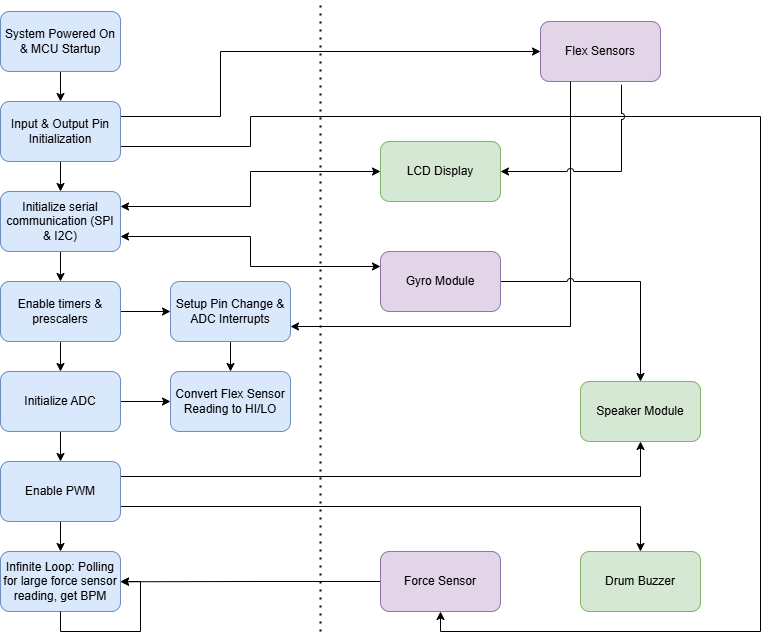

The diagram above was exported from draw.io. Its source (the exported page's mxGraphModel, read from the mxfile embedded in the PNG):
<mxGraphModel dx="1167" dy="784" grid="1" gridSize="10" guides="1" tooltips="1" connect="1" arrows="1" fold="1" page="1" pageScale="1" pageWidth="850" pageHeight="1100" math="0" shadow="0">
  <root>
    <mxCell id="0" />
    <mxCell id="1" parent="0" />
    <mxCell id="1Ndg3GONjJIfR9JAYwu6-10" style="edgeStyle=orthogonalEdgeStyle;rounded=0;orthogonalLoop=1;jettySize=auto;html=1;exitX=0.5;exitY=1;exitDx=0;exitDy=0;entryX=0.5;entryY=0;entryDx=0;entryDy=0;" edge="1" parent="1" source="1Ndg3GONjJIfR9JAYwu6-1" target="1Ndg3GONjJIfR9JAYwu6-2">
      <mxGeometry relative="1" as="geometry" />
    </mxCell>
    <mxCell id="1Ndg3GONjJIfR9JAYwu6-1" value="System Powered On &amp;amp; MCU Startup" style="rounded=1;whiteSpace=wrap;html=1;fillColor=#dae8fc;strokeColor=#6c8ebf;" vertex="1" parent="1">
      <mxGeometry x="60" y="60" width="120" height="60" as="geometry" />
    </mxCell>
    <mxCell id="1Ndg3GONjJIfR9JAYwu6-11" style="edgeStyle=orthogonalEdgeStyle;rounded=0;orthogonalLoop=1;jettySize=auto;html=1;exitX=0.5;exitY=1;exitDx=0;exitDy=0;entryX=0.5;entryY=0;entryDx=0;entryDy=0;" edge="1" parent="1" source="1Ndg3GONjJIfR9JAYwu6-2" target="1Ndg3GONjJIfR9JAYwu6-6">
      <mxGeometry relative="1" as="geometry" />
    </mxCell>
    <mxCell id="1Ndg3GONjJIfR9JAYwu6-36" style="edgeStyle=orthogonalEdgeStyle;rounded=0;orthogonalLoop=1;jettySize=auto;html=1;exitX=1;exitY=0.75;exitDx=0;exitDy=0;entryX=0.5;entryY=1;entryDx=0;entryDy=0;" edge="1" parent="1" source="1Ndg3GONjJIfR9JAYwu6-2" target="1Ndg3GONjJIfR9JAYwu6-19">
      <mxGeometry relative="1" as="geometry">
        <mxPoint x="830" y="740" as="targetPoint" />
        <Array as="points">
          <mxPoint x="310" y="195" />
          <mxPoint x="310" y="165" />
          <mxPoint x="820" y="165" />
          <mxPoint x="820" y="680" />
          <mxPoint x="500" y="680" />
        </Array>
      </mxGeometry>
    </mxCell>
    <mxCell id="1Ndg3GONjJIfR9JAYwu6-37" style="edgeStyle=orthogonalEdgeStyle;rounded=0;orthogonalLoop=1;jettySize=auto;html=1;exitX=1;exitY=0.25;exitDx=0;exitDy=0;entryX=0;entryY=0.5;entryDx=0;entryDy=0;" edge="1" parent="1" source="1Ndg3GONjJIfR9JAYwu6-2" target="1Ndg3GONjJIfR9JAYwu6-17">
      <mxGeometry relative="1" as="geometry">
        <Array as="points">
          <mxPoint x="280" y="165" />
          <mxPoint x="280" y="100" />
        </Array>
      </mxGeometry>
    </mxCell>
    <mxCell id="1Ndg3GONjJIfR9JAYwu6-2" value="Input &amp;amp; Output Pin Initialization" style="rounded=1;whiteSpace=wrap;html=1;fillColor=#dae8fc;strokeColor=#6c8ebf;" vertex="1" parent="1">
      <mxGeometry x="60" y="150" width="120" height="60" as="geometry" />
    </mxCell>
    <mxCell id="1Ndg3GONjJIfR9JAYwu6-15" style="edgeStyle=orthogonalEdgeStyle;rounded=0;orthogonalLoop=1;jettySize=auto;html=1;exitX=0.5;exitY=1;exitDx=0;exitDy=0;entryX=0.5;entryY=0;entryDx=0;entryDy=0;" edge="1" parent="1" source="1Ndg3GONjJIfR9JAYwu6-3" target="1Ndg3GONjJIfR9JAYwu6-7">
      <mxGeometry relative="1" as="geometry" />
    </mxCell>
    <mxCell id="1Ndg3GONjJIfR9JAYwu6-22" style="edgeStyle=orthogonalEdgeStyle;rounded=0;orthogonalLoop=1;jettySize=auto;html=1;exitX=1;exitY=0.75;exitDx=0;exitDy=0;entryX=0.5;entryY=0;entryDx=0;entryDy=0;" edge="1" parent="1" source="1Ndg3GONjJIfR9JAYwu6-3" target="1Ndg3GONjJIfR9JAYwu6-18">
      <mxGeometry relative="1" as="geometry" />
    </mxCell>
    <mxCell id="1Ndg3GONjJIfR9JAYwu6-31" style="edgeStyle=orthogonalEdgeStyle;rounded=0;orthogonalLoop=1;jettySize=auto;html=1;exitX=1;exitY=0.25;exitDx=0;exitDy=0;entryX=0.5;entryY=1;entryDx=0;entryDy=0;" edge="1" parent="1" source="1Ndg3GONjJIfR9JAYwu6-3" target="1Ndg3GONjJIfR9JAYwu6-29">
      <mxGeometry relative="1" as="geometry" />
    </mxCell>
    <mxCell id="1Ndg3GONjJIfR9JAYwu6-3" value="Enable PWM" style="rounded=1;whiteSpace=wrap;html=1;fillColor=#dae8fc;strokeColor=#6c8ebf;" vertex="1" parent="1">
      <mxGeometry x="60" y="510" width="120" height="60" as="geometry" />
    </mxCell>
    <mxCell id="1Ndg3GONjJIfR9JAYwu6-13" style="edgeStyle=orthogonalEdgeStyle;rounded=0;orthogonalLoop=1;jettySize=auto;html=1;exitX=0.5;exitY=1;exitDx=0;exitDy=0;entryX=0.5;entryY=0;entryDx=0;entryDy=0;" edge="1" parent="1" source="1Ndg3GONjJIfR9JAYwu6-4" target="1Ndg3GONjJIfR9JAYwu6-5">
      <mxGeometry relative="1" as="geometry" />
    </mxCell>
    <mxCell id="1Ndg3GONjJIfR9JAYwu6-32" style="edgeStyle=orthogonalEdgeStyle;rounded=0;orthogonalLoop=1;jettySize=auto;html=1;exitX=1;exitY=0.5;exitDx=0;exitDy=0;entryX=0;entryY=0.5;entryDx=0;entryDy=0;" edge="1" parent="1" source="1Ndg3GONjJIfR9JAYwu6-4" target="1Ndg3GONjJIfR9JAYwu6-20">
      <mxGeometry relative="1" as="geometry" />
    </mxCell>
    <mxCell id="1Ndg3GONjJIfR9JAYwu6-4" value="Enable timers &amp;amp; prescalers" style="rounded=1;whiteSpace=wrap;html=1;fillColor=#dae8fc;strokeColor=#6c8ebf;" vertex="1" parent="1">
      <mxGeometry x="60" y="330" width="120" height="60" as="geometry" />
    </mxCell>
    <mxCell id="1Ndg3GONjJIfR9JAYwu6-14" style="edgeStyle=orthogonalEdgeStyle;rounded=0;orthogonalLoop=1;jettySize=auto;html=1;exitX=0.5;exitY=1;exitDx=0;exitDy=0;entryX=0.5;entryY=0;entryDx=0;entryDy=0;" edge="1" parent="1" source="1Ndg3GONjJIfR9JAYwu6-5" target="1Ndg3GONjJIfR9JAYwu6-3">
      <mxGeometry relative="1" as="geometry" />
    </mxCell>
    <mxCell id="1Ndg3GONjJIfR9JAYwu6-34" style="edgeStyle=orthogonalEdgeStyle;rounded=0;orthogonalLoop=1;jettySize=auto;html=1;exitX=1;exitY=0.5;exitDx=0;exitDy=0;entryX=0;entryY=0.5;entryDx=0;entryDy=0;" edge="1" parent="1" source="1Ndg3GONjJIfR9JAYwu6-5" target="1Ndg3GONjJIfR9JAYwu6-33">
      <mxGeometry relative="1" as="geometry" />
    </mxCell>
    <mxCell id="1Ndg3GONjJIfR9JAYwu6-5" value="Initialize ADC" style="rounded=1;whiteSpace=wrap;html=1;fillColor=#dae8fc;strokeColor=#6c8ebf;" vertex="1" parent="1">
      <mxGeometry x="60" y="420" width="120" height="60" as="geometry" />
    </mxCell>
    <mxCell id="1Ndg3GONjJIfR9JAYwu6-12" style="edgeStyle=orthogonalEdgeStyle;rounded=0;orthogonalLoop=1;jettySize=auto;html=1;exitX=0.5;exitY=1;exitDx=0;exitDy=0;entryX=0.5;entryY=0;entryDx=0;entryDy=0;" edge="1" parent="1" source="1Ndg3GONjJIfR9JAYwu6-6" target="1Ndg3GONjJIfR9JAYwu6-4">
      <mxGeometry relative="1" as="geometry" />
    </mxCell>
    <mxCell id="1Ndg3GONjJIfR9JAYwu6-27" style="edgeStyle=orthogonalEdgeStyle;rounded=0;orthogonalLoop=1;jettySize=auto;html=1;exitX=1;exitY=0.25;exitDx=0;exitDy=0;entryX=0;entryY=0.5;entryDx=0;entryDy=0;startArrow=classic;startFill=1;" edge="1" parent="1" source="1Ndg3GONjJIfR9JAYwu6-6" target="1Ndg3GONjJIfR9JAYwu6-16">
      <mxGeometry relative="1" as="geometry" />
    </mxCell>
    <mxCell id="1Ndg3GONjJIfR9JAYwu6-28" style="edgeStyle=orthogonalEdgeStyle;rounded=0;orthogonalLoop=1;jettySize=auto;html=1;exitX=1;exitY=0.75;exitDx=0;exitDy=0;entryX=0;entryY=0.25;entryDx=0;entryDy=0;startArrow=classic;startFill=1;" edge="1" parent="1" source="1Ndg3GONjJIfR9JAYwu6-6" target="1Ndg3GONjJIfR9JAYwu6-25">
      <mxGeometry relative="1" as="geometry" />
    </mxCell>
    <mxCell id="1Ndg3GONjJIfR9JAYwu6-6" value="Initialize serial communication (SPI &amp;amp; I2C)" style="rounded=1;whiteSpace=wrap;html=1;fillColor=#dae8fc;strokeColor=#6c8ebf;" vertex="1" parent="1">
      <mxGeometry x="60" y="240" width="120" height="60" as="geometry" />
    </mxCell>
    <mxCell id="1Ndg3GONjJIfR9JAYwu6-7" value="Infinite Loop: Polling for large force sensor reading, get BPM" style="rounded=1;whiteSpace=wrap;html=1;fillColor=#dae8fc;strokeColor=#6c8ebf;" vertex="1" parent="1">
      <mxGeometry x="60" y="600" width="120" height="60" as="geometry" />
    </mxCell>
    <mxCell id="1Ndg3GONjJIfR9JAYwu6-8" value="" style="endArrow=none;dashed=1;html=1;dashPattern=1 3;strokeWidth=2;rounded=0;" edge="1" parent="1">
      <mxGeometry width="50" height="50" relative="1" as="geometry">
        <mxPoint x="380" y="680" as="sourcePoint" />
        <mxPoint x="380" y="50" as="targetPoint" />
      </mxGeometry>
    </mxCell>
    <mxCell id="1Ndg3GONjJIfR9JAYwu6-9" style="edgeStyle=orthogonalEdgeStyle;rounded=0;orthogonalLoop=1;jettySize=auto;html=1;exitX=0.5;exitY=1;exitDx=0;exitDy=0;entryX=1;entryY=0.5;entryDx=0;entryDy=0;" edge="1" parent="1" source="1Ndg3GONjJIfR9JAYwu6-7" target="1Ndg3GONjJIfR9JAYwu6-7">
      <mxGeometry relative="1" as="geometry" />
    </mxCell>
    <mxCell id="1Ndg3GONjJIfR9JAYwu6-16" value="LCD Display" style="rounded=1;whiteSpace=wrap;html=1;fillColor=#d5e8d4;strokeColor=#82b366;" vertex="1" parent="1">
      <mxGeometry x="440" y="190" width="120" height="60" as="geometry" />
    </mxCell>
    <mxCell id="1Ndg3GONjJIfR9JAYwu6-17" value="Flex Sensors" style="rounded=1;whiteSpace=wrap;html=1;fillColor=#e1d5e7;strokeColor=#9673a6;" vertex="1" parent="1">
      <mxGeometry x="600" y="70" width="120" height="60" as="geometry" />
    </mxCell>
    <mxCell id="1Ndg3GONjJIfR9JAYwu6-18" value="Drum Buzzer" style="rounded=1;whiteSpace=wrap;html=1;fillColor=#d5e8d4;strokeColor=#82b366;" vertex="1" parent="1">
      <mxGeometry x="640" y="600" width="120" height="60" as="geometry" />
    </mxCell>
    <mxCell id="1Ndg3GONjJIfR9JAYwu6-21" style="edgeStyle=orthogonalEdgeStyle;rounded=0;orthogonalLoop=1;jettySize=auto;html=1;exitX=0;exitY=0.5;exitDx=0;exitDy=0;" edge="1" parent="1" source="1Ndg3GONjJIfR9JAYwu6-19">
      <mxGeometry relative="1" as="geometry">
        <mxPoint x="180" y="630.2857142857144" as="targetPoint" />
      </mxGeometry>
    </mxCell>
    <mxCell id="1Ndg3GONjJIfR9JAYwu6-19" value="Force Sensor" style="rounded=1;whiteSpace=wrap;html=1;fillColor=#e1d5e7;strokeColor=#9673a6;" vertex="1" parent="1">
      <mxGeometry x="440" y="600" width="120" height="60" as="geometry" />
    </mxCell>
    <mxCell id="1Ndg3GONjJIfR9JAYwu6-40" style="edgeStyle=orthogonalEdgeStyle;rounded=0;orthogonalLoop=1;jettySize=auto;html=1;exitX=0.5;exitY=1;exitDx=0;exitDy=0;entryX=0.5;entryY=0;entryDx=0;entryDy=0;" edge="1" parent="1" source="1Ndg3GONjJIfR9JAYwu6-20" target="1Ndg3GONjJIfR9JAYwu6-33">
      <mxGeometry relative="1" as="geometry" />
    </mxCell>
    <mxCell id="1Ndg3GONjJIfR9JAYwu6-41" style="edgeStyle=orthogonalEdgeStyle;rounded=0;orthogonalLoop=1;jettySize=auto;html=1;exitX=1;exitY=0.75;exitDx=0;exitDy=0;entryX=0.25;entryY=1;entryDx=0;entryDy=0;startArrow=classic;startFill=1;endArrow=none;" edge="1" parent="1" source="1Ndg3GONjJIfR9JAYwu6-20" target="1Ndg3GONjJIfR9JAYwu6-17">
      <mxGeometry relative="1" as="geometry" />
    </mxCell>
    <mxCell id="1Ndg3GONjJIfR9JAYwu6-20" value="Setup Pin Change &amp;amp; ADC Interrupts" style="rounded=1;whiteSpace=wrap;html=1;fillColor=#dae8fc;strokeColor=#6c8ebf;" vertex="1" parent="1">
      <mxGeometry x="230" y="330" width="120" height="60" as="geometry" />
    </mxCell>
    <mxCell id="1Ndg3GONjJIfR9JAYwu6-38" style="edgeStyle=orthogonalEdgeStyle;rounded=0;orthogonalLoop=1;jettySize=auto;html=1;exitX=1;exitY=0.5;exitDx=0;exitDy=0;entryX=0.5;entryY=0;entryDx=0;entryDy=0;jumpStyle=arc;" edge="1" parent="1" source="1Ndg3GONjJIfR9JAYwu6-25" target="1Ndg3GONjJIfR9JAYwu6-29">
      <mxGeometry relative="1" as="geometry" />
    </mxCell>
    <mxCell id="1Ndg3GONjJIfR9JAYwu6-25" value="Gyro Module" style="rounded=1;whiteSpace=wrap;html=1;fillColor=#e1d5e7;strokeColor=#9673a6;" vertex="1" parent="1">
      <mxGeometry x="440" y="300" width="120" height="60" as="geometry" />
    </mxCell>
    <mxCell id="1Ndg3GONjJIfR9JAYwu6-29" value="Speaker Module" style="rounded=1;whiteSpace=wrap;html=1;fillColor=#d5e8d4;strokeColor=#82b366;" vertex="1" parent="1">
      <mxGeometry x="640" y="430" width="120" height="60" as="geometry" />
    </mxCell>
    <mxCell id="1Ndg3GONjJIfR9JAYwu6-33" value="Convert Flex Sensor Reading to HI/LO" style="rounded=1;whiteSpace=wrap;html=1;fillColor=#dae8fc;strokeColor=#6c8ebf;" vertex="1" parent="1">
      <mxGeometry x="230" y="420" width="120" height="60" as="geometry" />
    </mxCell>
    <mxCell id="1Ndg3GONjJIfR9JAYwu6-42" style="edgeStyle=orthogonalEdgeStyle;rounded=0;orthogonalLoop=1;jettySize=auto;html=1;exitX=1;exitY=0.5;exitDx=0;exitDy=0;entryX=0.675;entryY=1.052;entryDx=0;entryDy=0;entryPerimeter=0;startArrow=classic;startFill=1;endArrow=none;jumpStyle=arc;" edge="1" parent="1" source="1Ndg3GONjJIfR9JAYwu6-16" target="1Ndg3GONjJIfR9JAYwu6-17">
      <mxGeometry relative="1" as="geometry" />
    </mxCell>
  </root>
</mxGraphModel>